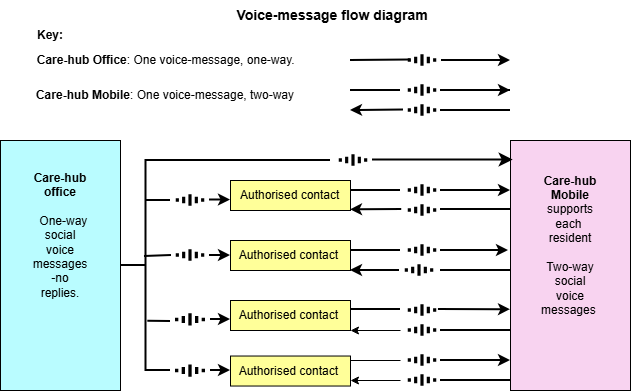

The diagram above was exported from draw.io. Its source (the exported page's mxGraphModel, read from the mxfile embedded in the PNG):
<mxGraphModel dx="764" dy="406" grid="1" gridSize="10" guides="1" tooltips="1" connect="1" arrows="1" fold="1" page="1" pageScale="1" pageWidth="827" pageHeight="1169" math="0" shadow="0">
  <root>
    <mxCell id="0" />
    <mxCell id="1" parent="0" />
    <mxCell id="hZSnN-xAez3f3VhmYI7h-6" parent="1" style="rounded=0;whiteSpace=wrap;html=1;fillColor=#B9FCFF;" value="" vertex="1">
      <mxGeometry height="250" width="120" x="80" y="900" as="geometry" />
    </mxCell>
    <mxCell id="hZSnN-xAez3f3VhmYI7h-7" parent="1" style="rounded=0;whiteSpace=wrap;html=1;fillColor=#F8D3F0;" value="" vertex="1">
      <mxGeometry height="250" width="120" x="590" y="900" as="geometry" />
    </mxCell>
    <mxCell id="hZSnN-xAez3f3VhmYI7h-8" parent="1" style="rounded=0;whiteSpace=wrap;html=1;fillColor=#FFFF99;" value="&amp;nbsp;Authorised contact&amp;nbsp;" vertex="1">
      <mxGeometry height="30" width="120" x="310" y="940" as="geometry" />
    </mxCell>
    <mxCell id="hZSnN-xAez3f3VhmYI7h-9" parent="1" style="rounded=0;whiteSpace=wrap;html=1;fillColor=#FFFF99;" value="Authorised contact&amp;nbsp;" vertex="1">
      <mxGeometry height="30" width="120" x="310" y="1000" as="geometry" />
    </mxCell>
    <mxCell id="hZSnN-xAez3f3VhmYI7h-10" parent="1" style="rounded=0;whiteSpace=wrap;html=1;fillColor=#FFFF99;" value="Authorised contact&amp;nbsp;" vertex="1">
      <mxGeometry height="30" width="120" x="310" y="1060" as="geometry" />
    </mxCell>
    <mxCell id="hZSnN-xAez3f3VhmYI7h-11" parent="1" style="rounded=0;whiteSpace=wrap;html=1;fillColor=#FFFF99;" value="Authorised contact&amp;nbsp;" vertex="1">
      <mxGeometry height="30" width="120" x="310" y="1115.53" as="geometry" />
    </mxCell>
    <mxCell id="hZSnN-xAez3f3VhmYI7h-16" edge="1" parent="1" style="endArrow=classic;html=1;rounded=0;entryX=-0.011;entryY=0.037;entryDx=0;entryDy=0;entryPerimeter=0;endSize=8;strokeWidth=2;" value="">
      <mxGeometry height="50" relative="1" width="50" as="geometry">
        <mxPoint x="452" y="919.5" as="sourcePoint" />
        <mxPoint x="592.6800000000001" y="919.5" as="targetPoint" />
      </mxGeometry>
    </mxCell>
    <mxCell id="hZSnN-xAez3f3VhmYI7h-17" parent="1" style="strokeWidth=2;html=1;shape=mxgraph.flowchart.annotation_2;align=left;labelPosition=right;pointerEvents=1;" value="" vertex="1">
      <mxGeometry height="210" width="49" x="201" y="920" as="geometry" />
    </mxCell>
    <mxCell id="hZSnN-xAez3f3VhmYI7h-22" edge="1" parent="1" style="endArrow=classic;html=1;rounded=0;strokeWidth=2;" value="">
      <mxGeometry height="50" relative="1" width="50" as="geometry">
        <mxPoint x="520" y="950" as="sourcePoint" />
        <mxPoint x="590" y="950" as="targetPoint" />
      </mxGeometry>
    </mxCell>
    <mxCell id="hZSnN-xAez3f3VhmYI7h-23" edge="1" parent="1" style="endArrow=classic;html=1;rounded=0;entryX=1;entryY=0.75;entryDx=0;entryDy=0;strokeWidth=2;exitX=0.006;exitY=0.46;exitDx=0;exitDy=0;exitPerimeter=0;" value="">
      <mxGeometry height="50" relative="1" width="50" as="geometry">
        <mxPoint x="481.22800000000007" y="969" as="sourcePoint" />
        <mxPoint x="430" y="969.3" as="targetPoint" />
      </mxGeometry>
    </mxCell>
    <mxCell id="hZSnN-xAez3f3VhmYI7h-26" edge="1" parent="1" style="endArrow=none;html=1;rounded=0;exitX=1;exitY=0;exitDx=0;exitDy=0;exitPerimeter=0;strokeWidth=2;" value="">
      <mxGeometry height="50" relative="1" width="50" as="geometry">
        <mxPoint x="250" y="920" as="sourcePoint" />
        <mxPoint x="410" y="920" as="targetPoint" />
      </mxGeometry>
    </mxCell>
    <mxCell id="hZSnN-xAez3f3VhmYI7h-29" edge="1" parent="1" style="endArrow=none;html=1;rounded=0;strokeWidth=2;" value="">
      <mxGeometry height="50" relative="1" width="50" as="geometry">
        <Array as="points">
          <mxPoint x="460" y="950" />
        </Array>
        <mxPoint x="430" y="950" as="sourcePoint" />
        <mxPoint x="480" y="950" as="targetPoint" />
      </mxGeometry>
    </mxCell>
    <mxCell id="hZSnN-xAez3f3VhmYI7h-38" edge="1" parent="1" style="endArrow=none;html=1;rounded=0;strokeWidth=2;" value="">
      <mxGeometry height="50" relative="1" width="50" as="geometry">
        <mxPoint x="430" y="1010" as="sourcePoint" />
        <mxPoint x="480" y="1010" as="targetPoint" />
      </mxGeometry>
    </mxCell>
    <mxCell id="hZSnN-xAez3f3VhmYI7h-39" edge="1" parent="1" style="endArrow=none;html=1;rounded=0;strokeWidth=2;" value="">
      <mxGeometry height="50" relative="1" width="50" as="geometry">
        <mxPoint x="520" y="1030" as="sourcePoint" />
        <mxPoint x="590" y="1030" as="targetPoint" />
      </mxGeometry>
    </mxCell>
    <mxCell id="hZSnN-xAez3f3VhmYI7h-40" edge="1" parent="1" style="endArrow=classic;html=1;rounded=0;strokeWidth=2;" value="">
      <mxGeometry height="50" relative="1" width="50" as="geometry">
        <mxPoint x="520" y="1010" as="sourcePoint" />
        <mxPoint x="588" y="1010" as="targetPoint" />
      </mxGeometry>
    </mxCell>
    <mxCell id="hZSnN-xAez3f3VhmYI7h-41" edge="1" parent="1" style="endArrow=classic;html=1;rounded=0;entryX=1;entryY=1;entryDx=0;entryDy=0;exitX=0;exitY=0.5;exitDx=0;exitDy=0;strokeWidth=2;" target="hZSnN-xAez3f3VhmYI7h-9" value="">
      <mxGeometry height="50" relative="1" width="50" as="geometry">
        <mxPoint x="479" y="1030" as="sourcePoint" />
        <mxPoint x="530" y="1080" as="targetPoint" />
      </mxGeometry>
    </mxCell>
    <mxCell id="hZSnN-xAez3f3VhmYI7h-59" edge="1" parent="1" style="endArrow=none;html=1;rounded=0;entryX=-0.033;entryY=0.457;entryDx=0;entryDy=0;entryPerimeter=0;strokeWidth=2;" value="">
      <mxGeometry height="50" relative="1" width="50" as="geometry">
        <mxPoint x="520" y="969" as="sourcePoint" />
        <mxPoint x="590" y="969" as="targetPoint" />
      </mxGeometry>
    </mxCell>
    <mxCell id="hZSnN-xAez3f3VhmYI7h-60" parent="1" style="whiteSpace=wrap;html=1;shape=image;verticalAlign=top;verticalLabelPosition=bottom;labelBackgroundColor=#ffffff;imageAspect=0;aspect=fixed;image=https://icons.diagrams.net/icon-cache1/Evericons_24px_Vol_2-2248/sound-wave-644.svg;" value="" vertex="1">
      <mxGeometry height="20" width="38" x="251" y="950" as="geometry" />
    </mxCell>
    <mxCell id="hZSnN-xAez3f3VhmYI7h-62" parent="1" style="whiteSpace=wrap;html=1;shape=image;verticalAlign=top;verticalLabelPosition=bottom;labelBackgroundColor=#ffffff;imageAspect=0;aspect=fixed;image=https://icons.diagrams.net/icon-cache1/Evericons_24px_Vol_2-2248/sound-wave-644.svg;" value="" vertex="1">
      <mxGeometry height="20" width="38" x="251" y="1005" as="geometry" />
    </mxCell>
    <mxCell id="hZSnN-xAez3f3VhmYI7h-67" edge="1" parent="1" style="endArrow=classic;html=1;rounded=0;strokeWidth=2;" value="">
      <mxGeometry height="50" relative="1" width="50" as="geometry">
        <Array as="points" />
        <mxPoint x="290" y="1130" as="sourcePoint" />
        <mxPoint x="310" y="1130" as="targetPoint" />
      </mxGeometry>
    </mxCell>
    <mxCell id="hZSnN-xAez3f3VhmYI7h-71" parent="1" style="whiteSpace=wrap;html=1;shape=image;verticalAlign=top;verticalLabelPosition=bottom;labelBackgroundColor=#ffffff;imageAspect=0;aspect=fixed;image=https://icons.diagrams.net/icon-cache1/Evericons_24px_Vol_2-2248/sound-wave-644.svg;" value="" vertex="1">
      <mxGeometry height="21.05" width="40" x="250" y="1120" as="geometry" />
    </mxCell>
    <mxCell id="hZSnN-xAez3f3VhmYI7h-73" parent="1" style="whiteSpace=wrap;html=1;shape=image;verticalAlign=top;verticalLabelPosition=bottom;labelBackgroundColor=#ffffff;imageAspect=0;aspect=fixed;image=https://icons.diagrams.net/icon-cache1/Evericons_24px_Vol_2-2248/sound-wave-644.svg;" value="" vertex="1">
      <mxGeometry height="21.05" width="40" x="250" y="1068.95" as="geometry" />
    </mxCell>
    <mxCell id="hZSnN-xAez3f3VhmYI7h-75" edge="1" parent="1" style="endArrow=classic;html=1;rounded=0;strokeWidth=2;" value="">
      <mxGeometry height="50" relative="1" width="50" as="geometry">
        <Array as="points" />
        <mxPoint x="290" y="1079" as="sourcePoint" />
        <mxPoint x="310" y="1079" as="targetPoint" />
      </mxGeometry>
    </mxCell>
    <mxCell id="hZSnN-xAez3f3VhmYI7h-80" edge="1" parent="1" source="hZSnN-xAez3f3VhmYI7h-62" style="endArrow=classic;html=1;rounded=0;strokeWidth=2;exitX=1;exitY=0.5;exitDx=0;exitDy=0;entryX=0;entryY=0.5;entryDx=0;entryDy=0;" target="hZSnN-xAez3f3VhmYI7h-9" value="">
      <mxGeometry height="50" relative="1" width="50" as="geometry">
        <Array as="points" />
        <mxPoint x="300" y="1030" as="sourcePoint" />
        <mxPoint x="320" y="1030" as="targetPoint" />
      </mxGeometry>
    </mxCell>
    <mxCell id="hZSnN-xAez3f3VhmYI7h-82" edge="1" parent="1" style="endArrow=classic;html=1;rounded=0;strokeWidth=2;exitX=1;exitY=0.5;exitDx=0;exitDy=0;entryX=0;entryY=0.5;entryDx=0;entryDy=0;" value="">
      <mxGeometry height="50" relative="1" width="50" as="geometry">
        <Array as="points" />
        <mxPoint x="289" y="959.5" as="sourcePoint" />
        <mxPoint x="310" y="959.5" as="targetPoint" />
      </mxGeometry>
    </mxCell>
    <mxCell id="hZSnN-xAez3f3VhmYI7h-83" edge="1" parent="1" style="endArrow=none;html=1;rounded=0;strokeWidth=2;" value="">
      <mxGeometry height="50" relative="1" width="50" as="geometry">
        <Array as="points">
          <mxPoint x="225" y="960" />
        </Array>
        <mxPoint x="250" y="960" as="sourcePoint" />
        <mxPoint x="250" y="960" as="targetPoint" />
      </mxGeometry>
    </mxCell>
    <mxCell id="hZSnN-xAez3f3VhmYI7h-86" edge="1" parent="1" source="hZSnN-xAez3f3VhmYI7h-17" style="endArrow=none;html=1;rounded=0;" value="">
      <mxGeometry height="50" relative="1" width="50" as="geometry">
        <mxPoint x="200" y="1070" as="sourcePoint" />
        <mxPoint x="250" y="1020" as="targetPoint" />
      </mxGeometry>
    </mxCell>
    <mxCell id="hZSnN-xAez3f3VhmYI7h-87" edge="1" parent="1" source="hZSnN-xAez3f3VhmYI7h-17" style="endArrow=none;html=1;rounded=0;exitX=0.469;exitY=0.457;exitDx=0;exitDy=0;exitPerimeter=0;entryX=0;entryY=0.5;entryDx=0;entryDy=0;strokeWidth=2;" target="hZSnN-xAez3f3VhmYI7h-62" value="">
      <mxGeometry height="50" relative="1" width="50" as="geometry">
        <Array as="points" />
        <mxPoint x="448" y="800" as="sourcePoint" />
        <mxPoint x="445" y="800" as="targetPoint" />
      </mxGeometry>
    </mxCell>
    <mxCell id="hZSnN-xAez3f3VhmYI7h-88" edge="1" parent="1" source="hZSnN-xAez3f3VhmYI7h-17" style="endArrow=none;html=1;rounded=0;exitX=0.537;exitY=0.765;exitDx=0;exitDy=0;exitPerimeter=0;strokeWidth=2;" value="">
      <mxGeometry height="50" relative="1" width="50" as="geometry">
        <Array as="points" />
        <mxPoint x="240" y="1160" as="sourcePoint" />
        <mxPoint x="250" y="1081" as="targetPoint" />
      </mxGeometry>
    </mxCell>
    <mxCell id="hZSnN-xAez3f3VhmYI7h-91" edge="1" parent="1" style="endArrow=none;html=1;rounded=0;strokeWidth=2;" value="">
      <mxGeometry height="50" relative="1" width="50" as="geometry">
        <mxPoint x="430" y="1068.95" as="sourcePoint" />
        <mxPoint x="480" y="1068.95" as="targetPoint" />
      </mxGeometry>
    </mxCell>
    <mxCell id="hZSnN-xAez3f3VhmYI7h-92" edge="1" parent="1" style="endArrow=none;html=1;rounded=0;" value="">
      <mxGeometry height="50" relative="1" width="50" as="geometry">
        <mxPoint x="430" y="1120" as="sourcePoint" />
        <mxPoint x="480" y="1120" as="targetPoint" />
      </mxGeometry>
    </mxCell>
    <mxCell id="hZSnN-xAez3f3VhmYI7h-93" edge="1" parent="1" style="endArrow=classic;html=1;rounded=0;entryX=1;entryY=1;entryDx=0;entryDy=0;entryPerimeter=0;" target="hZSnN-xAez3f3VhmYI7h-10" value="">
      <mxGeometry height="50" relative="1" width="50" as="geometry">
        <mxPoint x="480" y="1090" as="sourcePoint" />
        <mxPoint x="430" y="1083" as="targetPoint" />
      </mxGeometry>
    </mxCell>
    <mxCell id="hZSnN-xAez3f3VhmYI7h-94" edge="1" parent="1" style="endArrow=classic;html=1;rounded=0;strokeWidth=2;entryX=0.017;entryY=0.729;entryDx=0;entryDy=0;entryPerimeter=0;" value="">
      <mxGeometry height="50" relative="1" width="50" as="geometry">
        <Array as="points" />
        <mxPoint x="517.96" y="1068.95" as="sourcePoint" />
        <mxPoint x="590" y="1069.23" as="targetPoint" />
      </mxGeometry>
    </mxCell>
    <mxCell id="hZSnN-xAez3f3VhmYI7h-95" edge="1" parent="1" style="endArrow=none;html=1;rounded=0;strokeWidth=2;" value="">
      <mxGeometry height="50" relative="1" width="50" as="geometry">
        <mxPoint x="520" y="1090" as="sourcePoint" />
        <mxPoint x="590" y="1090" as="targetPoint" />
      </mxGeometry>
    </mxCell>
    <mxCell id="hZSnN-xAez3f3VhmYI7h-96" edge="1" parent="1" style="endArrow=classic;html=1;rounded=0;entryX=0;entryY=0.88;entryDx=0;entryDy=0;entryPerimeter=0;strokeWidth=2;" target="hZSnN-xAez3f3VhmYI7h-7" value="">
      <mxGeometry height="50" relative="1" width="50" as="geometry">
        <Array as="points">
          <mxPoint x="580" y="1120" />
        </Array>
        <mxPoint x="520" y="1120" as="sourcePoint" />
        <mxPoint x="590" y="1110" as="targetPoint" />
      </mxGeometry>
    </mxCell>
    <mxCell id="hZSnN-xAez3f3VhmYI7h-97" edge="1" parent="1" style="endArrow=classic;html=1;rounded=0;" value="">
      <mxGeometry height="50" relative="1" width="50" as="geometry">
        <mxPoint x="480" y="1140" as="sourcePoint" />
        <mxPoint x="430" y="1140" as="targetPoint" />
      </mxGeometry>
    </mxCell>
    <mxCell id="hZSnN-xAez3f3VhmYI7h-98" edge="1" parent="1" style="endArrow=none;html=1;rounded=0;strokeWidth=2;" value="">
      <mxGeometry height="50" relative="1" width="50" as="geometry">
        <mxPoint x="520" y="1140" as="sourcePoint" />
        <mxPoint x="590" y="1140" as="targetPoint" />
      </mxGeometry>
    </mxCell>
    <mxCell id="hZSnN-xAez3f3VhmYI7h-99" parent="1" style="whiteSpace=wrap;html=1;shape=image;verticalAlign=top;verticalLabelPosition=bottom;labelBackgroundColor=#ffffff;imageAspect=0;aspect=fixed;image=https://icons.diagrams.net/icon-cache1/Evericons_24px_Vol_2-2248/sound-wave-644.svg;" value="" vertex="1">
      <mxGeometry height="20" width="38" x="483" y="1080" as="geometry" />
    </mxCell>
    <mxCell id="hZSnN-xAez3f3VhmYI7h-132" parent="1" style="whiteSpace=wrap;html=1;shape=image;verticalAlign=top;verticalLabelPosition=bottom;labelBackgroundColor=#ffffff;imageAspect=0;aspect=fixed;image=https://icons.diagrams.net/icon-cache1/Evericons_24px_Vol_2-2248/sound-wave-644.svg;" value="" vertex="1">
      <mxGeometry height="20" width="38" x="483" y="1060" as="geometry" />
    </mxCell>
    <mxCell id="hZSnN-xAez3f3VhmYI7h-135" parent="1" style="whiteSpace=wrap;html=1;shape=image;verticalAlign=top;verticalLabelPosition=bottom;labelBackgroundColor=#ffffff;imageAspect=0;aspect=fixed;image=https://icons.diagrams.net/icon-cache1/Evericons_24px_Vol_2-2248/sound-wave-644.svg;" value="" vertex="1">
      <mxGeometry height="20" width="38" x="414" y="910" as="geometry" />
    </mxCell>
    <mxCell id="hZSnN-xAez3f3VhmYI7h-136" parent="1" style="whiteSpace=wrap;html=1;shape=image;verticalAlign=top;verticalLabelPosition=bottom;labelBackgroundColor=#ffffff;imageAspect=0;aspect=fixed;image=https://icons.diagrams.net/icon-cache1/Evericons_24px_Vol_2-2248/sound-wave-644.svg;" value="" vertex="1">
      <mxGeometry height="20" width="38" x="483" y="940" as="geometry" />
    </mxCell>
    <mxCell id="hZSnN-xAez3f3VhmYI7h-137" parent="1" style="whiteSpace=wrap;html=1;shape=image;verticalAlign=top;verticalLabelPosition=bottom;labelBackgroundColor=#ffffff;imageAspect=0;aspect=fixed;image=https://icons.diagrams.net/icon-cache1/Evericons_24px_Vol_2-2248/sound-wave-644.svg;" value="" vertex="1">
      <mxGeometry height="20" width="38" x="483" y="960" as="geometry" />
    </mxCell>
    <mxCell id="hZSnN-xAez3f3VhmYI7h-138" parent="1" style="whiteSpace=wrap;html=1;shape=image;verticalAlign=top;verticalLabelPosition=bottom;labelBackgroundColor=#ffffff;imageAspect=0;aspect=fixed;image=https://icons.diagrams.net/icon-cache1/Evericons_24px_Vol_2-2248/sound-wave-644.svg;" value="" vertex="1">
      <mxGeometry height="20" width="38" x="483" y="1000" as="geometry" />
    </mxCell>
    <mxCell id="hZSnN-xAez3f3VhmYI7h-139" parent="1" style="whiteSpace=wrap;html=1;shape=image;verticalAlign=top;verticalLabelPosition=bottom;labelBackgroundColor=#ffffff;imageAspect=0;aspect=fixed;image=https://icons.diagrams.net/icon-cache1/Evericons_24px_Vol_2-2248/sound-wave-644.svg;" value="" vertex="1">
      <mxGeometry height="20" width="38" x="480" y="1020" as="geometry" />
    </mxCell>
    <mxCell id="hZSnN-xAez3f3VhmYI7h-140" parent="1" style="whiteSpace=wrap;html=1;shape=image;verticalAlign=top;verticalLabelPosition=bottom;labelBackgroundColor=#ffffff;imageAspect=0;aspect=fixed;image=https://icons.diagrams.net/icon-cache1/Evericons_24px_Vol_2-2248/sound-wave-644.svg;" value="" vertex="1">
      <mxGeometry height="20" width="38" x="483" y="1110" as="geometry" />
    </mxCell>
    <mxCell id="hZSnN-xAez3f3VhmYI7h-141" parent="1" style="whiteSpace=wrap;html=1;shape=image;verticalAlign=top;verticalLabelPosition=bottom;labelBackgroundColor=#ffffff;imageAspect=0;aspect=fixed;image=https://icons.diagrams.net/icon-cache1/Evericons_24px_Vol_2-2248/sound-wave-644.svg;" value="" vertex="1">
      <mxGeometry height="20" width="38" x="483" y="1130" as="geometry" />
    </mxCell>
    <mxCell id="hZSnN-xAez3f3VhmYI7h-142" parent="1" style="text;html=1;whiteSpace=wrap;strokeColor=none;fillColor=none;align=center;verticalAlign=middle;rounded=0;" value="&lt;b&gt;Care-hub office&lt;/b&gt;&lt;div&gt;&lt;b&gt;&lt;br&gt;&lt;/b&gt;&lt;div&gt;&amp;nbsp; One-way social voice messages -no replies.&lt;/div&gt;&lt;/div&gt;" vertex="1">
      <mxGeometry height="130" width="60" x="110" y="930" as="geometry" />
    </mxCell>
    <mxCell id="hZSnN-xAez3f3VhmYI7h-143" parent="1" style="text;html=1;whiteSpace=wrap;strokeColor=none;fillColor=none;align=center;verticalAlign=middle;rounded=0;" value="&lt;b&gt;Care-hub Mobile&lt;/b&gt; supports each&amp;nbsp; resident&lt;div&gt;&lt;br&gt;&lt;div&gt;Two-way social voice messages&amp;nbsp;&lt;/div&gt;&lt;/div&gt;" vertex="1">
      <mxGeometry height="90" width="60" x="620" y="960" as="geometry" />
    </mxCell>
    <mxCell id="hZSnN-xAez3f3VhmYI7h-144" parent="1" style="text;html=1;whiteSpace=wrap;strokeColor=none;fillColor=none;align=center;verticalAlign=middle;rounded=0;" value="&lt;font style=&quot;font-size: 14px;&quot;&gt;&lt;b&gt;Voice-message flow diagram&amp;nbsp;&lt;/b&gt;&lt;/font&gt;" vertex="1">
      <mxGeometry height="30" width="340" x="244" y="760" as="geometry" />
    </mxCell>
    <mxCell id="q18fkHW7fi_X1C-hkIBX-3" edge="1" parent="1" style="endArrow=classic;html=1;rounded=0;strokeWidth=2;" value="">
      <mxGeometry height="50" relative="1" width="50" as="geometry">
        <Array as="points">
          <mxPoint x="520" y="850" />
        </Array>
        <mxPoint x="590" y="850" as="sourcePoint" />
        <mxPoint x="590" y="850" as="targetPoint" />
      </mxGeometry>
    </mxCell>
    <mxCell id="q18fkHW7fi_X1C-hkIBX-7" edge="1" parent="1" style="endArrow=classic;html=1;rounded=0;strokeWidth=2;" value="">
      <mxGeometry height="50" relative="1" width="50" as="geometry">
        <mxPoint x="483" y="869.5" as="sourcePoint" />
        <mxPoint x="430" y="870" as="targetPoint" />
      </mxGeometry>
    </mxCell>
    <mxCell id="q18fkHW7fi_X1C-hkIBX-8" edge="1" parent="1" style="endArrow=none;html=1;rounded=0;strokeWidth=2;" value="">
      <mxGeometry height="50" relative="1" width="50" as="geometry">
        <mxPoint x="520" y="870" as="sourcePoint" />
        <mxPoint x="590" y="870" as="targetPoint" />
      </mxGeometry>
    </mxCell>
    <mxCell id="q18fkHW7fi_X1C-hkIBX-9" parent="1" style="whiteSpace=wrap;html=1;shape=image;verticalAlign=top;verticalLabelPosition=bottom;labelBackgroundColor=#ffffff;imageAspect=0;aspect=fixed;image=https://icons.diagrams.net/icon-cache1/Evericons_24px_Vol_2-2248/sound-wave-644.svg;" value="" vertex="1">
      <mxGeometry height="20" width="38" x="483" y="840" as="geometry" />
    </mxCell>
    <mxCell id="q18fkHW7fi_X1C-hkIBX-10" parent="1" style="whiteSpace=wrap;html=1;shape=image;verticalAlign=top;verticalLabelPosition=bottom;labelBackgroundColor=#ffffff;imageAspect=0;aspect=fixed;image=https://icons.diagrams.net/icon-cache1/Evericons_24px_Vol_2-2248/sound-wave-644.svg;" value="" vertex="1">
      <mxGeometry height="20" width="38" x="483" y="860" as="geometry" />
    </mxCell>
    <mxCell id="q18fkHW7fi_X1C-hkIBX-11" edge="1" parent="1" style="endArrow=none;html=1;rounded=0;strokeWidth=2;" value="">
      <mxGeometry height="50" relative="1" width="50" as="geometry">
        <mxPoint x="430" y="850" as="sourcePoint" />
        <mxPoint x="480" y="850" as="targetPoint" />
      </mxGeometry>
    </mxCell>
    <mxCell id="q18fkHW7fi_X1C-hkIBX-22" parent="1" style="text;html=1;whiteSpace=wrap;strokeColor=none;fillColor=none;align=center;verticalAlign=middle;rounded=0;" value="&lt;b&gt;Care-hub Office&lt;/b&gt;: One voice-message, one-way.&amp;nbsp;&amp;nbsp;" vertex="1">
      <mxGeometry height="30" width="330" x="84" y="805" as="geometry" />
    </mxCell>
    <mxCell id="q18fkHW7fi_X1C-hkIBX-23" parent="1" style="text;html=1;whiteSpace=wrap;strokeColor=none;fillColor=none;align=center;verticalAlign=middle;rounded=0;" value="&lt;b&gt;Care-hub Mobile&lt;/b&gt;: One voice-message, two-way" vertex="1">
      <mxGeometry height="30" width="290" x="100" y="840" as="geometry" />
    </mxCell>
    <mxCell id="q18fkHW7fi_X1C-hkIBX-24" edge="1" parent="1" style="endArrow=none;html=1;rounded=0;strokeWidth=2;" value="">
      <mxGeometry height="50" relative="1" width="50" as="geometry">
        <mxPoint x="430" y="820" as="sourcePoint" />
        <mxPoint x="490" y="819.5" as="targetPoint" />
      </mxGeometry>
    </mxCell>
    <mxCell id="q18fkHW7fi_X1C-hkIBX-25" parent="1" style="whiteSpace=wrap;html=1;shape=image;verticalAlign=top;verticalLabelPosition=bottom;labelBackgroundColor=#ffffff;imageAspect=0;aspect=fixed;image=https://icons.diagrams.net/icon-cache1/Evericons_24px_Vol_2-2248/sound-wave-644.svg;" value="" vertex="1">
      <mxGeometry height="20" width="38" x="483" y="810" as="geometry" />
    </mxCell>
    <mxCell id="q18fkHW7fi_X1C-hkIBX-26" edge="1" parent="1" source="q18fkHW7fi_X1C-hkIBX-25" style="endArrow=classic;html=1;rounded=0;strokeWidth=2;exitX=1;exitY=0.5;exitDx=0;exitDy=0;" value="">
      <mxGeometry height="50" relative="1" width="50" as="geometry">
        <mxPoint x="570" y="800" as="sourcePoint" />
        <mxPoint x="590" y="820" as="targetPoint" />
      </mxGeometry>
    </mxCell>
    <mxCell id="q18fkHW7fi_X1C-hkIBX-28" parent="1" style="text;html=1;whiteSpace=wrap;strokeColor=none;fillColor=none;align=center;verticalAlign=middle;rounded=0;" value="&lt;b&gt;Key:&lt;/b&gt;" vertex="1">
      <mxGeometry height="30" width="60" x="100" y="780" as="geometry" />
    </mxCell>
  </root>
</mxGraphModel>